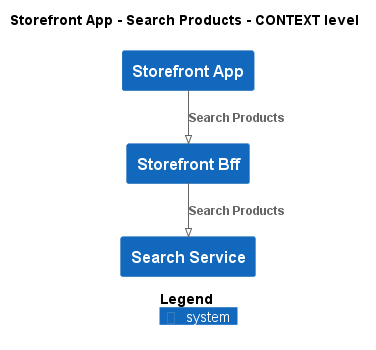

The diagram above was rendered by PlantUML. Its source (embedded in the PNG):
@startuml
!pragma layout smetana
!include ..\..\..\..\.c4s\C4_Context.puml

AddElementTag("state:new", $bgColor=green, $fontColor=#ffffff, $borderColor=green, $shadowing="False")
AddElementTag("state:changed", $bgColor=orange, $fontColor=#ffffff, $borderColor=orange, $shadowing="False")
AddElementTag("state:removed", $bgColor=red, $fontColor=#ffffff, $borderColor=red, $shadowing="False")

AddRelTag("state:new", $textColor=green, $lineColor=green)
AddRelTag("state:changed", $textColor=orange, $lineColor=orange)
AddRelTag("state:removed", $textColor=red, $lineColor=red)

SHOW_PERSON_PORTRAIT()
LAYOUT_TOP_DOWN()

skinparam linetype polyline

title Storefront App - Search Products - CONTEXT level

System(ECommercePlatform.SoftwareSystems.StorefrontApp, "Storefront App", "")
System(ECommercePlatform.SoftwareSystems.StorefrontBff, "Storefront Bff", "")
System(ECommercePlatform.SoftwareSystems.SearchService, "Search Service", "")

Rel(ECommercePlatform.SoftwareSystems.StorefrontApp, ECommercePlatform.SoftwareSystems.StorefrontBff, "Search Products")
Rel(ECommercePlatform.SoftwareSystems.StorefrontBff, ECommercePlatform.SoftwareSystems.SearchService, "Search Products")


SHOW_LEGEND()
@enduml